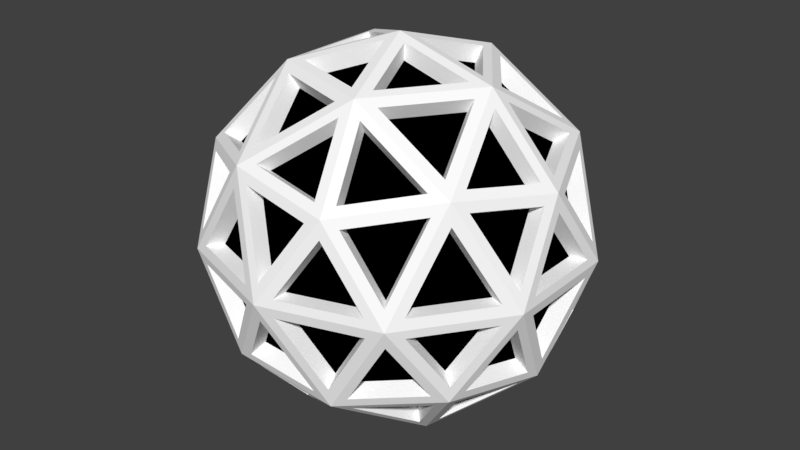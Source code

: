 # Source: m_38.blend  (saved by Blender 2.79.0; exported with 4.5.12 LTS)
import bpy
from mathutils import Matrix  # noqa: F401  (used for matrix-valued properties, if any)

bpy.ops.wm.read_factory_settings(use_empty=True)
scene = bpy.context.scene
scene.name = 'Scene'

# ---- collections
col_collection_1 = bpy.data.collections.new('Collection 1'); scene.collection.children.link(col_collection_1)

# ---- materials (node trees are filled in below, after node groups)
mat_material_001 = bpy.data.materials.new('Material.001')
mat_material_001.alpha_threshold = 0.0
mat_material_001.use_transparent_shadow = False
mat_material_001.diffuse_color = (1.0, 1.0, 1.0, 1.0)
mat_material_001.roughness = 0.5
mat_material_002 = bpy.data.materials.new('Material.002')
mat_material_002.alpha_threshold = 0.0
mat_material_002.use_transparent_shadow = False
mat_material_002.diffuse_color = (0.0, 0.0, 0.0, 1.0)
mat_material_002.roughness = 0.5

# ---- material node trees

# ---- world
world_world = bpy.data.worlds.new('World'); scene.world = world_world
world_world.color = (0.05088, 0.05088, 0.05088)
world_world.use_sun_shadow = False
world_world.sun_shadow_jitter_overblur = 0.0
world_world.cycles.sampling_method = 'MANUAL'

# ---- meshes
me_concave_icosphere = bpy.data.meshes.new('Concave icosphere')
me_concave_icosphere.from_pydata([(0.0, 0.0, -2.6), (1.881, -1.367, -1.163), (-0.7186, -2.212, -1.163), (-2.326, 0.0, -1.163), (-0.7186, 2.212, -1.163), (1.881, 1.367, -1.163), (0.7186, -2.212, 1.163), (-1.881, -1.367, 1.163), (-1.881, 1.367, 1.163), (0.7186, 2.212, 1.163), (2.326, 0.0, 1.163), (0.0, 0.0, 2.6), (-0.4224, -1.3, -2.212), (1.106, -0.8034, -2.212), (0.6835, -2.103, -1.367), (2.212, 0.0, -1.367), (1.106, 0.8034, -2.212), (-1.367, 0.0, -2.212), (-1.789, -1.3, -1.367), (-0.4224, 1.3, -2.212), (-1.789, 1.3, -1.367), (0.6835, 2.103, -1.367), (2.473, -0.8034, 0.0), (2.473, 0.8034, 0.0), (0.0, -2.6, 0.0), (1.528, -2.103, 0.0), (-2.473, -0.8034, 0.0), (-1.528, -2.103, 0.0), (-1.528, 2.103, 0.0), (-2.473, 0.8034, 0.0), (1.528, 2.103, 0.0), (0.0, 2.6, 0.0), (1.789, -1.3, 1.367), (-0.6835, -2.103, 1.367), (-2.212, 0.0, 1.367), (-0.6835, 2.103, 1.367), (1.789, 1.3, 1.367), (0.4224, -1.3, 2.212), (1.367, 0.0, 2.212), (-1.106, -0.8034, 2.212), (-1.106, 0.8034, 2.212), (0.4224, 1.3, 2.212), (0.06835, -0.2103, -2.522), (0.8424, -0.7727, -2.251), (-0.2273, -1.12, -2.251), (1.837, -1.174, -1.288), (1.294, -0.7794, -2.022), (2.068, -0.217, -1.431), (-0.1789, -0.13, -2.522), (-0.4746, -1.04, -2.251), (-1.136, -0.13, -2.251), (-0.1789, 0.13, -2.522), (-1.136, 0.13, -2.251), (-0.4746, 1.04, -2.251), (0.06835, 0.2103, -2.522), (-0.2273, 1.12, -2.251), (0.8424, 0.7727, -2.251), (1.974, -1.174, -1.067), (2.205, -0.217, -1.21), (2.388, -0.7794, -0.253), (-0.5065, -2.24, -1.067), (0.4749, -2.164, -1.21), (-0.003515, -2.512, -0.253), (-2.287, -0.2103, -1.067), (-1.911, -1.12, -1.21), (-2.39, -0.7727, -0.253), (-0.9066, 2.11, -1.067), (-1.656, 1.472, -1.21), (-1.473, 2.034, -0.253), (1.726, 1.514, -1.067), (0.8877, 2.03, -1.21), (1.479, 2.03, -0.253), (1.905, -1.384, -0.9302), (2.319, -0.9898, -0.1163), (1.658, -1.9, -0.1163), (-0.7277, -2.24, -0.9302), (-0.2247, -2.512, -0.1163), (-1.294, -2.164, -0.1163), (-2.355, 0.0, -0.9302), (-2.458, -0.5624, -0.1163), (-2.458, 0.5624, -0.1163), (-0.7277, 2.24, -0.9302), (-1.294, 2.164, -0.1163), (-0.2247, 2.512, -0.1163), (1.905, 1.384, -0.9302), (1.658, 1.9, -0.1163), (2.319, 0.9898, -0.1163), (0.7961, -2.029, 1.288), (1.546, -1.391, 1.431), (0.5887, -1.391, 2.022), (-1.684, -1.384, 1.288), (-0.8455, -1.9, 1.431), (-1.141, -0.9898, 2.022), (-1.837, 1.174, 1.288), (-2.068, 0.217, 1.431), (-1.294, 0.7794, 2.022), (0.5488, 2.11, 1.288), (-0.4327, 2.034, 1.431), (0.3414, 1.472, 2.022), (2.176, 0.13, 1.288), (1.801, 1.04, 1.431), (1.505, 0.13, 2.022), (1.136, 0.13, 2.251), (0.4746, 1.04, 2.251), (0.1789, 0.13, 2.522), (1.315, 0.26, 2.127), (1.61, 1.17, 1.536), (0.6535, 1.17, 2.127), (1.546, 1.391, 1.431), (0.7961, 2.029, 1.288), (0.5887, 1.391, 2.022), (0.2273, 1.12, 2.251), (-0.8424, 0.7727, 2.251), (-0.06835, 0.2103, 2.522), (0.159, 1.331, 2.127), (-0.6151, 1.893, 1.536), (-0.9108, 0.9831, 2.127), (-0.8455, 1.9, 1.431), (-1.684, 1.384, 1.288), (-1.141, 0.9898, 2.022), (-0.9953, 0.5624, 2.251), (-0.9953, -0.5624, 2.251), (-0.2212, 0.0, 2.522), (-1.216, 0.5624, 2.127), (-1.991, 0.0, 1.536), (-1.216, -0.5624, 2.127), (-2.068, -0.217, 1.431), (-1.837, -1.174, 1.288), (-1.294, -0.7794, 2.022), (-0.8424, -0.7727, 2.251), (0.2273, -1.12, 2.251), (-0.06835, -0.2103, 2.522), (-0.9108, -0.9831, 2.127), (-0.6151, -1.893, 1.536), (0.159, -1.331, 2.127), (-0.4327, -2.034, 1.431), (0.5488, -2.11, 1.288), (0.3414, -1.472, 2.022), (0.4746, -1.04, 2.251), (1.136, -0.13, 2.251), (0.1789, -0.13, 2.522), (0.6535, -1.17, 2.127), (1.61, -1.17, 1.536), (1.315, -0.26, 2.127), (1.801, -1.04, 1.431), (2.176, -0.13, 1.288), (1.505, -0.13, 2.022), (2.39, 0.7727, 0.253), (1.911, 1.12, 1.21), (2.287, 0.2103, 1.067), (2.31, 0.9831, 0.1367), (1.649, 1.893, 0.1367), (1.832, 1.331, 1.094), (1.473, 2.034, 0.253), (0.9066, 2.11, 1.067), (1.656, 1.472, 1.21), (0.003515, 2.512, 0.253), (-0.4749, 2.164, 1.21), (0.5065, 2.24, 1.067), (-0.2212, 2.501, 0.1367), (-1.291, 2.153, 0.1367), (-0.6996, 2.153, 1.094), (-1.479, 2.03, 0.253), (-1.726, 1.514, 1.067), (-0.8877, 2.03, 1.21), (-2.388, 0.7794, 0.253), (-2.205, 0.217, 1.21), (-1.974, 1.174, 1.067), (-2.447, 0.5624, 0.1367), (-2.447, -0.5624, 0.1367), (-2.264, 0.0, 1.094), (-2.388, -0.7794, 0.253), (-1.974, -1.174, 1.067), (-2.205, -0.217, 1.21), (-1.479, -2.03, 0.253), (-0.8877, -2.03, 1.21), (-1.726, -1.514, 1.067), (-1.291, -2.153, 0.1367), (-0.2212, -2.501, 0.1367), (-0.6996, -2.153, 1.094), (0.003515, -2.512, 0.253), (0.5065, -2.24, 1.067), (-0.4749, -2.164, 1.21), (1.473, -2.034, 0.253), (1.656, -1.472, 1.21), (0.9066, -2.11, 1.067), (1.649, -1.893, 0.1367), (2.31, -0.9831, 0.1367), (1.832, -1.331, 1.094), (2.39, -0.7727, 0.253), (2.287, -0.2103, 1.067), (1.911, -1.12, 1.21), (1.294, 2.164, 0.1163), (0.2247, 2.512, 0.1163), (0.7277, 2.24, 0.9302), (1.291, 2.153, -0.1367), (0.6996, 2.153, -1.094), (0.2212, 2.501, -0.1367), (0.4749, 2.164, -1.21), (-0.5065, 2.24, -1.067), (-0.003515, 2.512, -0.253), (-1.658, 1.9, 0.1163), (-2.319, 0.9898, 0.1163), (-1.905, 1.384, 0.9302), (-1.649, 1.893, -0.1367), (-1.832, 1.331, -1.094), (-2.31, 0.9831, -0.1367), (-1.911, 1.12, -1.21), (-2.287, 0.2103, -1.067), (-2.39, 0.7727, -0.253), (-2.319, -0.9898, 0.1163), (-1.658, -1.9, 0.1163), (-1.905, -1.384, 0.9302), (-2.31, -0.9831, -0.1367), (-1.832, -1.331, -1.094), (-1.649, -1.893, -0.1367), (-1.656, -1.472, -1.21), (-0.9066, -2.11, -1.067), (-1.473, -2.034, -0.253), (0.2247, -2.512, 0.1163), (1.294, -2.164, 0.1163), (0.7277, -2.24, 0.9302), (0.2212, -2.501, -0.1367), (0.6996, -2.153, -1.094), (1.291, -2.153, -0.1367), (0.8877, -2.03, -1.21), (1.726, -1.514, -1.067), (1.479, -2.03, -0.253), (2.458, -0.5624, 0.1163), (2.458, 0.5624, 0.1163), (2.355, 0.0, 0.9302), (2.447, -0.5624, -0.1367), (2.264, 0.0, -1.094), (2.447, 0.5624, -0.1367), (2.205, 0.217, -1.21), (1.974, 1.174, -1.067), (2.388, 0.7794, -0.253), (1.141, 0.9898, -2.022), (0.8455, 1.9, -1.431), (1.684, 1.384, -1.288), (0.9108, 0.9831, -2.127), (-0.159, 1.331, -2.127), (0.6151, 1.893, -1.536), (-0.3414, 1.472, -2.022), (-0.5488, 2.11, -1.288), (0.4327, 2.034, -1.431), (-0.5887, 1.391, -2.022), (-1.546, 1.391, -1.431), (-0.7961, 2.029, -1.288), (-0.6535, 1.17, -2.127), (-1.315, 0.26, -2.127), (-1.61, 1.17, -1.536), (-1.505, 0.13, -2.022), (-2.176, 0.13, -1.288), (-1.801, 1.04, -1.431), (-1.505, -0.13, -2.022), (-1.801, -1.04, -1.431), (-2.176, -0.13, -1.288), (-1.315, -0.26, -2.127), (-0.6535, -1.17, -2.127), (-1.61, -1.17, -1.536), (-0.5887, -1.391, -2.022), (-0.7961, -2.029, -1.288), (-1.546, -1.391, -1.431), (2.068, 0.217, -1.431), (1.294, 0.7794, -2.022), (1.837, 1.174, -1.288), (1.991, 0.0, -1.536), (1.216, -0.5624, -2.127), (1.216, 0.5624, -2.127), (0.9953, -0.5624, -2.251), (0.2212, 0.0, -2.522), (0.9953, 0.5624, -2.251), (-0.3414, -1.472, -2.022), (0.4327, -2.034, -1.431), (-0.5488, -2.11, -1.288), (-0.159, -1.331, -2.127), (0.9108, -0.9831, -2.127), (0.6151, -1.893, -1.536), (1.141, -0.9898, -2.022), (1.684, -1.384, -1.288), (0.8455, -1.9, -1.431), (0.765, -0.7017, -2.044), (0.06207, -0.191, -2.291), (-0.2064, -1.017, -2.044), (1.175, -0.7078, -1.837), (1.668, -1.066, -1.17), (1.878, -0.1971, -1.299), (-0.431, -0.9444, -2.044), (-0.1625, -0.1181, -2.291), (-1.031, -0.1181, -2.044), (-1.031, 0.1181, -2.044), (-0.1625, 0.1181, -2.291), (-0.431, 0.9444, -2.044), (-0.2064, 1.017, -2.044), (0.06207, 0.191, -2.291), (0.765, 0.7017, -2.044), (2.002, -0.1971, -1.099), (1.792, -1.066, -0.9689), (2.168, -0.7078, -0.2297), (0.4313, -1.965, -1.099), (-0.46, -2.034, -0.9689), (-0.003192, -2.281, -0.2297), (-1.736, -1.017, -1.099), (-2.077, -0.191, -0.9689), (-2.17, -0.7017, -0.2297), (-1.504, 1.336, -1.099), (-0.8233, 1.916, -0.9689), (-1.338, 1.847, -0.2297), (0.8062, 1.843, -1.099), (1.568, 1.375, -0.9689), (1.343, 1.843, -0.2297), (2.106, -0.8988, -0.1056), (1.73, -1.257, -0.8447), (1.506, -1.725, -0.1056), (-0.204, -2.281, -0.1056), (-0.6608, -2.034, -0.8447), (-1.176, -1.965, -0.1056), (-2.232, -0.5107, -0.1056), (-2.139, 0.0, -0.8447), (-2.232, 0.5107, -0.1056), (-1.176, 1.965, -0.1056), (-0.6608, 2.034, -0.8447), (-0.204, 2.281, -0.1056), (1.506, 1.725, -0.1056), (1.73, 1.257, -0.8447), (2.106, 0.8988, -0.1056), (1.404, -1.263, 1.299), (0.7229, -1.843, 1.17), (0.5346, -1.263, 1.837), (-0.7678, -1.725, 1.3), (-1.529, -1.257, 1.17), (-1.036, -0.8988, 1.837), (-1.878, 0.1971, 1.299), (-1.668, 1.066, 1.17), (-1.175, 0.7078, 1.837), (-0.3929, 1.847, 1.3), (0.4984, 1.916, 1.17), (0.3101, 1.336, 1.837), (1.635, 0.9444, 1.299), (1.976, 0.1181, 1.17), (1.367, 0.1181, 1.837), (0.431, 0.9444, 2.044), (1.031, 0.1181, 2.044), (0.1625, 0.1181, 2.291), (1.462, 1.062, 1.395), (1.194, 0.2361, 1.932), (0.5935, 1.062, 1.932), (0.7229, 1.843, 1.17), (1.404, 1.263, 1.299), (0.5346, 1.263, 1.837), (-0.765, 0.7017, 2.044), (0.2064, 1.017, 2.044), (-0.06207, 0.191, 2.291), (-0.5586, 1.719, 1.395), (0.1444, 1.208, 1.932), (-0.8271, 0.8928, 1.932), (-1.529, 1.257, 1.17), (-0.7678, 1.725, 1.3), (-1.036, 0.8988, 1.837), (-0.9038, -0.5107, 2.044), (-0.9038, 0.5107, 2.044), (-0.2008, 0.0, 2.291), (-1.808, 0.0, 1.395), (-1.105, 0.5107, 1.932), (-1.105, -0.5107, 1.932), (-1.668, -1.066, 1.17), (-1.878, -0.1971, 1.299), (-1.175, -0.7078, 1.837), (0.2064, -1.017, 2.044), (-0.765, -0.7017, 2.044), (-0.06207, -0.191, 2.291), (-0.5586, -1.719, 1.395), (-0.8271, -0.8928, 1.932), (0.1444, -1.208, 1.932), (0.4984, -1.916, 1.17), (-0.3929, -1.847, 1.3), (0.3101, -1.336, 1.837), (1.031, -0.1181, 2.044), (0.431, -0.9444, 2.044), (0.1625, -0.1181, 2.291), (1.462, -1.062, 1.395), (0.5935, -1.062, 1.932), (1.194, -0.2361, 1.932), (1.976, -0.1181, 1.17), (1.635, -0.9444, 1.299), (1.367, -0.1181, 1.837), (1.736, 1.017, 1.099), (2.17, 0.7017, 0.2297), (2.077, 0.191, 0.9689), (1.497, 1.719, 0.1241), (2.098, 0.8928, 0.1241), (1.663, 1.208, 0.9931), (0.8233, 1.916, 0.9689), (1.338, 1.847, 0.2297), (1.504, 1.336, 1.099), (-0.4313, 1.965, 1.099), (0.003192, 2.281, 0.2297), (0.46, 2.034, 0.9689), (-1.172, 1.955, 0.1241), (-0.2008, 2.271, 0.1241), (-0.6353, 1.955, 0.9931), (-1.568, 1.375, 0.9689), (-1.343, 1.843, 0.2297), (-0.8062, 1.843, 1.099), (-2.002, 0.1971, 1.099), (-2.168, 0.7078, 0.2297), (-1.792, 1.066, 0.9689), (-2.222, -0.5107, 0.1241), (-2.222, 0.5107, 0.1241), (-2.056, 0.0, 0.9931), (-1.792, -1.066, 0.9689), (-2.168, -0.7078, 0.2297), (-2.002, -0.1971, 1.099), (-0.8062, -1.843, 1.099), (-1.343, -1.843, 0.2297), (-1.568, -1.375, 0.9689), (-0.2008, -2.271, 0.1241), (-1.172, -1.955, 0.1241), (-0.6353, -1.955, 0.9931), (0.46, -2.034, 0.9689), (0.003192, -2.281, 0.2297), (-0.4313, -1.965, 1.099), (1.504, -1.336, 1.099), (1.338, -1.847, 0.2297), (0.8233, -1.916, 0.9689), (2.098, -0.8928, 0.1241), (1.497, -1.719, 0.1241), (1.663, -1.208, 0.9931), (2.077, -0.191, 0.9689), (2.17, -0.7017, 0.2297), (1.736, -1.017, 1.099), (0.204, 2.281, 0.1056), (1.176, 1.965, 0.1056), (0.6608, 2.034, 0.8447), (0.6353, 1.955, -0.9931), (1.172, 1.955, -0.1241), (0.2008, 2.271, -0.1241), (-0.46, 2.034, -0.9689), (0.4313, 1.965, -1.099), (-0.003192, 2.281, -0.2297), (-2.106, 0.8988, 0.1056), (-1.506, 1.725, 0.1056), (-1.73, 1.257, 0.8447), (-1.663, 1.208, -0.9931), (-1.497, 1.719, -0.1241), (-2.098, 0.8928, -0.1241), (-2.077, 0.191, -0.9689), (-1.736, 1.017, -1.099), (-2.17, 0.7017, -0.2297), (-1.506, -1.725, 0.1056), (-2.106, -0.8988, 0.1056), (-1.73, -1.257, 0.8447), (-1.663, -1.208, -0.9931), (-2.098, -0.8928, -0.1241), (-1.497, -1.719, -0.1241), (-0.8233, -1.916, -0.9689), (-1.504, -1.336, -1.099), (-1.338, -1.847, -0.2297), (1.176, -1.965, 0.1056), (0.204, -2.281, 0.1056), (0.6608, -2.034, 0.8447), (0.6353, -1.955, -0.9931), (0.2008, -2.271, -0.1241), (1.172, -1.955, -0.1241), (1.568, -1.375, -0.9689), (0.8062, -1.843, -1.099), (1.343, -1.843, -0.2297), (2.232, 0.5107, 0.1056), (2.232, -0.5107, 0.1056), (2.139, 0.0, 0.8447), (2.056, 0.0, -0.9931), (2.222, -0.5107, -0.1241), (2.222, 0.5107, -0.1241), (1.792, 1.066, -0.9689), (2.002, 0.1971, -1.099), (2.168, 0.7078, -0.2297), (0.7678, 1.725, -1.3), (1.036, 0.8988, -1.837), (1.529, 1.257, -1.17), (-0.1444, 1.208, -1.932), (0.8271, 0.8928, -1.932), (0.5586, 1.719, -1.395), (-0.4984, 1.916, -1.17), (-0.3101, 1.336, -1.837), (0.3929, 1.847, -1.3), (-1.404, 1.263, -1.299), (-0.5346, 1.263, -1.837), (-0.7229, 1.843, -1.17), (-1.194, 0.2361, -1.932), (-0.5935, 1.062, -1.932), (-1.462, 1.062, -1.395), (-1.976, 0.1181, -1.17), (-1.367, 0.1181, -1.837), (-1.635, 0.9444, -1.299), (-1.635, -0.9444, -1.299), (-1.367, -0.1181, -1.837), (-1.976, -0.1181, -1.17), (-0.5935, -1.062, -1.932), (-1.194, -0.2361, -1.932), (-1.462, -1.062, -1.395), (-0.7229, -1.843, -1.17), (-0.5346, -1.263, -1.837), (-1.404, -1.263, -1.299), (1.175, 0.7078, -1.837), (1.878, 0.1971, -1.299), (1.668, 1.066, -1.17), (1.105, -0.5107, -1.932), (1.808, 0.0, -1.395), (1.105, 0.5107, -1.932), (0.2008, 0.0, -2.291), (0.9038, -0.5107, -2.044), (0.9038, 0.5107, -2.044), (0.3929, -1.847, -1.3), (-0.3101, -1.336, -1.837), (-0.4984, -1.916, -1.17), (0.8271, -0.8928, -1.932), (-0.1444, -1.208, -1.932), (0.5586, -1.719, -1.395), (1.529, -1.257, -1.17), (1.036, -0.8988, -1.837), (0.7678, -1.725, -1.3), (0.2069, -0.6367, -2.126), (1.574, -0.657, -1.435), (-0.5416, -0.3935, -2.126), (-0.5416, 0.3935, -2.126), (0.2069, 0.6367, -2.126), (1.988, -0.657, -0.7658), (-0.01064, -2.093, -0.7658), (-1.994, -0.6367, -0.7657), (-1.222, 1.7, -0.7658), (1.239, 1.687, -0.7658), (1.781, -1.294, -0.352), (-0.6801, -2.093, -0.352), (-2.201, 0.0, -0.352), (-0.6801, 2.093, -0.352), (1.781, 1.294, -0.352), (0.887, -1.457, 1.435), (-1.111, -1.294, 1.435), (-1.574, 0.657, 1.435), (0.1385, 1.7, 1.435), (1.659, 0.3935, 1.435), (0.5416, 0.3935, 2.126), (1.083, 0.787, 1.753), (0.887, 1.457, 1.435), (-0.2069, 0.6367, 2.126), (-0.4138, 1.273, 1.753), (-1.111, 1.294, 1.435), (-0.6695, 0.0, 2.126), (-1.339, 0.0, 1.753), (-1.574, -0.657, 1.435), (-0.2069, -0.6367, 2.126), (-0.4138, -1.273, 1.753), (0.1385, -1.7, 1.435), (0.5416, -0.3935, 2.126), (1.083, -0.787, 1.753), (1.659, -0.3935, 1.435), (1.994, 0.6367, 0.7657), (1.753, 1.273, 0.4138), (1.222, 1.7, 0.7658), (0.01064, 2.093, 0.7658), (-0.6695, 2.06, 0.4138), (-1.239, 1.687, 0.7658), (-1.988, 0.657, 0.7658), (-2.167, 0.0, 0.4138), (-1.988, -0.657, 0.7658), (-1.239, -1.687, 0.7658), (-0.6695, -2.06, 0.4138), (0.01064, -2.093, 0.7658), (1.222, -1.7, 0.7658), (1.753, -1.273, 0.4138), (1.994, -0.6367, 0.7657), (0.6801, 2.093, 0.352), (0.6695, 2.06, -0.4138), (-0.01064, 2.093, -0.7658), (-1.781, 1.294, 0.352), (-1.753, 1.273, -0.4138), (-1.994, 0.6367, -0.7657), (-1.781, -1.294, 0.352), (-1.753, -1.273, -0.4138), (-1.222, -1.7, -0.7658), (0.6801, -2.093, 0.352), (0.6695, -2.06, -0.4138), (1.239, -1.687, -0.7658), (2.201, 0.0, 0.352), (2.167, 0.0, -0.4138), (1.988, 0.657, -0.7658), (1.111, 1.294, -1.435), (0.4138, 1.273, -1.753), (-0.1385, 1.7, -1.435), (-0.887, 1.457, -1.435), (-1.083, 0.787, -1.753), (-1.659, 0.3935, -1.435), (-1.659, -0.3935, -1.435), (-1.083, -0.787, -1.753), (-0.887, -1.457, -1.435), (1.574, 0.657, -1.435), (1.339, 0.0, -1.753), (0.6695, 0.0, -2.126), (-0.1385, -1.7, -1.435), (0.4138, -1.273, -1.753), (1.111, -1.294, -1.435)], [], [(383, 382, 555), (486, 488, 590), (381, 383, 555), (487, 486, 590), (382, 381, 555), (485, 484, 589), (380, 379, 554), (483, 485, 589), (378, 380, 554), (484, 483, 589), (379, 378, 554), (482, 481, 588), (377, 376, 553), (480, 482, 588), (375, 377, 553), (481, 480, 588), (376, 375, 553), (479, 478, 587), (374, 373, 552), (477, 479, 587), (372, 374, 552), (478, 477, 587), (373, 372, 552), (476, 475, 586), (371, 370, 551), (474, 476, 586), (369, 371, 551), (475, 474, 586), (370, 369, 551), (473, 472, 585), (368, 367, 550), (471, 473, 585), (366, 368, 550), (472, 471, 585), (367, 366, 550), (470, 469, 584), (365, 364, 549), (468, 470, 584), (363, 365, 549), (469, 468, 584), (364, 363, 549), (467, 466, 583), (362, 361, 548), (465, 467, 583), (360, 362, 548), (466, 465, 583), (361, 360, 548), (464, 463, 582), (359, 358, 547), (462, 464, 582), (357, 359, 547), (463, 462, 582), (358, 357, 547), (461, 460, 581), (356, 355, 546), (459, 461, 581), (354, 356, 546), (460, 459, 581), (355, 354, 546), (458, 457, 580), (353, 352, 545), (456, 458, 580), (351, 353, 545), (457, 456, 580), (352, 351, 545), (455, 454, 579), (350, 349, 544), (453, 455, 579), (348, 350, 544), (454, 453, 579), (349, 348, 544), (452, 451, 578), (347, 346, 543), (450, 452, 578), (345, 347, 543), (451, 450, 578), (346, 345, 543), (449, 448, 577), (344, 343, 542), (447, 449, 577), (278, 516, 277), (43, 0, 13), (44, 13, 12), (0, 44, 12), (121, 361, 120), (46, 1, 13), (15, 46, 13), (1, 47, 15), (171, 413, 173), (49, 0, 12), (50, 12, 17), (0, 50, 17), (277, 517, 276), (52, 0, 17), (19, 52, 17), (0, 53, 19), (173, 411, 172), (55, 0, 19), (56, 19, 16), (0, 56, 16), (68, 307, 308), (58, 1, 15), (59, 15, 22), (1, 59, 22), (171, 411, 412), (61, 2, 14), (62, 14, 24), (2, 62, 24), (222, 464, 224), (64, 3, 18), (65, 18, 26), (3, 65, 26), (68, 306, 67), (67, 4, 20), (68, 20, 28), (4, 68, 28), (223, 464, 462), (70, 5, 21), (71, 21, 30), (5, 71, 30), (67, 307, 66), (73, 1, 22), (74, 22, 25), (1, 74, 25), (119, 358, 359), (76, 2, 24), (77, 24, 27), (2, 77, 27), (223, 463, 222), (79, 3, 26), (80, 26, 29), (3, 80, 29), (273, 515, 275), (82, 4, 28), (31, 82, 28), (4, 83, 31), (119, 357, 118), (85, 5, 30), (23, 85, 30), (5, 86, 23), (274, 515, 513), (88, 6, 32), (37, 88, 32), (6, 89, 37), (117, 357, 358), (91, 7, 33), (92, 33, 39), (7, 92, 39), (170, 409, 410), (94, 8, 34), (95, 34, 40), (8, 95, 40), (274, 514, 273), (97, 9, 35), (98, 35, 41), (9, 98, 41), (170, 408, 169), (100, 10, 36), (101, 36, 38), (10, 101, 38), (65, 304, 305), (41, 102, 38), (11, 103, 41), (102, 11, 38), (169, 409, 168), (106, 38, 36), (107, 36, 41), (38, 107, 41), (219, 461, 221), (9, 108, 36), (110, 9, 41), (108, 41, 36), (65, 303, 64), (112, 41, 40), (11, 112, 40), (111, 11, 41), (220, 461, 459), (115, 41, 35), (40, 115, 35), (114, 40, 41), (64, 304, 63), (8, 117, 35), (119, 8, 40), (35, 119, 40), (116, 355, 356), (121, 40, 39), (11, 121, 39), (120, 11, 40), (220, 460, 219), (124, 40, 34), (39, 124, 34), (123, 39, 40), (270, 512, 272), (7, 126, 34), (128, 7, 39), (34, 128, 39), (116, 354, 115), (130, 39, 37), (11, 130, 37), (129, 11, 39), (272, 510, 271), (133, 39, 33), (37, 133, 33), (132, 37, 39), (114, 354, 355), (6, 135, 33), (137, 6, 37), (33, 137, 37), (165, 407, 167), (139, 37, 38), (11, 139, 38), (138, 11, 37), (270, 510, 511), (32, 141, 37), (38, 142, 32), (141, 38, 37), (166, 407, 405), (10, 144, 32), (146, 10, 38), (32, 146, 38), (62, 301, 302), (36, 147, 23), (10, 148, 36), (147, 10, 23), (165, 405, 406), (30, 150, 23), (152, 30, 36), (23, 152, 36), (218, 457, 458), (9, 153, 30), (155, 9, 36), (153, 36, 30), (62, 300, 61), (35, 156, 31), (9, 157, 35), (156, 9, 31), (218, 456, 217), (28, 159, 31), (161, 28, 35), (31, 161, 35), (61, 301, 60), (8, 162, 28), (164, 8, 35), (162, 35, 28), (111, 353, 113), (34, 165, 29), (8, 166, 34), (165, 8, 29), (216, 456, 457), (169, 29, 26), (170, 26, 34), (29, 170, 34), (267, 509, 269), (7, 171, 26), (173, 7, 34), (171, 34, 26), (112, 353, 351), (33, 174, 27), (7, 175, 33), (174, 7, 27), (269, 507, 268), (178, 27, 24), (179, 24, 33), (27, 179, 33), (112, 352, 111), (6, 180, 24), (182, 6, 33), (180, 33, 24), (162, 404, 164), (32, 183, 25), (6, 184, 32), (183, 6, 25), (268, 508, 267), (187, 25, 22), (188, 22, 32), (25, 188, 32), (164, 402, 163), (10, 189, 22), (191, 10, 32), (189, 32, 22), (59, 298, 299), (31, 192, 30), (9, 193, 31), (192, 9, 30), (162, 402, 403), (196, 30, 21), (31, 196, 21), (30, 197, 31), (213, 455, 215), (4, 198, 21), (200, 4, 31), (21, 200, 31), (59, 297, 58), (29, 201, 28), (8, 202, 29), (201, 8, 28), (215, 453, 214), (205, 28, 20), (29, 205, 20), (28, 206, 29), (58, 298, 57), (3, 207, 20), (209, 3, 29), (20, 209, 29), (108, 350, 110), (211, 26, 27), (7, 211, 27), (210, 7, 26), (214, 454, 213), (214, 26, 18), (27, 214, 18), (213, 27, 26), (264, 506, 266), (2, 216, 18), (218, 2, 27), (18, 218, 27), (110, 348, 109), (220, 24, 25), (6, 220, 25), (219, 6, 24), (265, 506, 504), (223, 24, 14), (25, 223, 14), (222, 25, 24), (108, 348, 349), (1, 225, 14), (227, 1, 25), (14, 227, 25), (161, 400, 401), (229, 22, 23), (10, 229, 23), (228, 10, 22), (265, 505, 264), (232, 22, 15), (23, 232, 15), (231, 23, 22), (161, 399, 160), (5, 234, 15), (236, 5, 23), (15, 236, 23), (56, 295, 296), (21, 237, 16), (5, 238, 21), (237, 5, 16), (160, 400, 159), (241, 16, 19), (242, 19, 21), (16, 242, 21), (210, 452, 212), (4, 243, 19), (245, 4, 21), (243, 21, 19), (56, 294, 55), (247, 19, 20), (4, 247, 20), (246, 4, 19), (211, 452, 450), (17, 249, 19), (251, 17, 20), (249, 20, 19), (55, 295, 54), (3, 252, 17), (254, 3, 20), (252, 20, 17), (107, 346, 347), (18, 255, 17), (3, 256, 18), (255, 3, 17), (211, 451, 210), (259, 17, 12), (18, 259, 12), (17, 260, 18), (261, 503, 263), (2, 261, 12), (263, 2, 18), (12, 263, 18), (107, 345, 106), (265, 15, 16), (5, 265, 16), (264, 5, 15), (263, 501, 262), (13, 267, 15), (269, 13, 16), (267, 16, 15), (106, 346, 105), (0, 270, 13), (272, 0, 16), (270, 16, 13), (156, 398, 158), (14, 273, 12), (2, 274, 14), (273, 2, 12), (261, 501, 502), (13, 276, 12), (278, 13, 14), (12, 278, 14), (157, 398, 396), (1, 279, 13), (281, 1, 14), (279, 14, 13), (121, 362, 360), (278, 517, 518), (225, 465, 466), (120, 362, 122), (70, 310, 69), (227, 465, 226), (71, 309, 70), (227, 466, 467), (174, 414, 415), (71, 310, 311), (175, 416, 414), (279, 519, 520), (174, 416, 176), (124, 364, 123), (281, 519, 280), (125, 363, 124), (281, 520, 521), (229, 469, 228), (123, 365, 125), (73, 313, 72), (229, 470, 468), (74, 312, 73), (228, 470, 230), (178, 418, 177), (74, 313, 314), (179, 417, 178), (179, 418, 419), (126, 366, 367), (128, 366, 127), (232, 472, 231), (126, 368, 128), (76, 316, 75), (232, 473, 471), (77, 315, 76), (231, 473, 233), (180, 420, 421), (77, 316, 317), (182, 420, 181), (180, 422, 182), (130, 370, 129), (130, 371, 369), (234, 474, 475), (129, 371, 131), (79, 319, 78), (236, 474, 235), (80, 318, 79), (236, 475, 476), (183, 423, 424), (80, 319, 320), (184, 425, 423), (183, 425, 185), (133, 373, 132), (133, 374, 372), (237, 477, 478), (132, 374, 134), (82, 322, 81), (238, 479, 477), (83, 321, 82), (237, 479, 239), (187, 427, 186), (83, 322, 323), (188, 426, 187), (186, 428, 188), (135, 375, 376), (137, 375, 136), (241, 481, 240), (135, 377, 137), (85, 325, 84), (242, 480, 241), (85, 326, 324), (240, 482, 242), (189, 429, 430), (86, 325, 326), (191, 429, 190), (189, 431, 191), (139, 379, 138), (139, 380, 378), (243, 483, 484), (138, 380, 140), (88, 328, 87), (245, 483, 244), (89, 327, 88), (243, 485, 245), (193, 433, 192), (89, 328, 329), (193, 434, 432), (192, 434, 194), (141, 381, 382), (143, 381, 142), (247, 487, 246), (141, 383, 143), (91, 331, 90), (247, 488, 486), (91, 332, 330), (246, 488, 248), (196, 436, 195), (92, 331, 332), (196, 437, 435), (195, 437, 197), (144, 384, 385), (146, 384, 145), (249, 489, 490), (144, 386, 146), (94, 334, 93), (251, 489, 250), (95, 333, 94), (249, 491, 251), (198, 438, 439), (95, 334, 335), (43, 283, 42), (200, 438, 199), (44, 282, 43), (200, 439, 440), (147, 387, 388), (44, 283, 284), (148, 389, 387), (252, 492, 493), (147, 389, 149), (97, 337, 96), (254, 492, 253), (98, 336, 97), (252, 494, 254), (201, 441, 442), (98, 337, 338), (46, 286, 45), (202, 443, 441), (47, 285, 46), (201, 443, 203), (150, 390, 391), (47, 286, 287), (151, 392, 390), (256, 496, 255), (152, 391, 392), (100, 340, 99), (256, 497, 495), (101, 339, 100), (255, 497, 257), (205, 445, 204), (101, 340, 341), (49, 289, 48), (205, 446, 444), (50, 288, 49), (204, 446, 206), (153, 393, 394), (50, 289, 290), (155, 393, 154), (259, 499, 258), (153, 395, 155), (103, 343, 102), (259, 500, 498), (103, 344, 342), (258, 500, 260), (207, 447, 448), (102, 344, 104), (52, 292, 51), (209, 447, 208), (52, 293, 291), (209, 448, 449), (156, 396, 397), (53, 292, 293), (10, 99, 101), (101, 100, 36), (100, 99, 10), (170, 410, 408), (9, 96, 98), (98, 97, 35), (97, 96, 9), (274, 513, 514), (8, 93, 95), (95, 94, 34), (94, 93, 8), (170, 168, 409), (7, 90, 92), (92, 91, 33), (91, 90, 7), (117, 118, 357), (6, 87, 89), (37, 89, 88), (88, 87, 6), (274, 275, 515), (5, 84, 86), (23, 86, 85), (85, 84, 5), (119, 359, 357), (4, 81, 83), (31, 83, 82), (82, 81, 4), (273, 514, 515), (3, 78, 80), (80, 79, 26), (79, 78, 3), (223, 462, 463), (2, 75, 77), (77, 76, 24), (76, 75, 2), (119, 117, 358), (1, 72, 74), (74, 73, 22), (73, 72, 1), (67, 306, 307), (5, 69, 71), (71, 70, 21), (70, 69, 5), (223, 224, 464), (4, 66, 68), (68, 67, 20), (67, 66, 4), (68, 308, 306), (3, 63, 65), (65, 64, 18), (64, 63, 3), (222, 463, 464), (2, 60, 62), (62, 61, 14), (61, 60, 2), (171, 172, 411), (1, 57, 59), (59, 58, 15), (58, 57, 1), (68, 66, 307), (0, 54, 56), (56, 55, 19), (55, 54, 0), (173, 413, 411), (0, 51, 53), (19, 53, 52), (52, 51, 0), (277, 516, 517), (0, 48, 50), (50, 49, 12), (49, 48, 0), (171, 412, 413), (1, 45, 47), (15, 47, 46), (46, 45, 1), (121, 360, 361), (0, 42, 44), (44, 43, 13), (43, 42, 0), (278, 518, 516), (488, 487, 590), (385, 384, 556), (490, 489, 591), (384, 386, 556), (489, 491, 591), (386, 385, 556), (283, 282, 522), (491, 490, 591), (388, 387, 557), (282, 284, 522), (493, 492, 592), (387, 389, 557), (284, 283, 522), (492, 494, 592), (389, 388, 557), (286, 285, 523), (494, 493, 592), (391, 390, 558), (285, 287, 523), (496, 495, 593), (390, 392, 558), (287, 286, 523), (495, 497, 593), (392, 391, 558), (289, 288, 524), (497, 496, 593), (394, 393, 559), (288, 290, 524), (499, 498, 594), (393, 395, 559), (290, 289, 524), (498, 500, 594), (395, 394, 559), (292, 291, 525), (500, 499, 594), (397, 396, 560), (291, 293, 525), (502, 501, 595), (396, 398, 560), (293, 292, 525), (501, 503, 595), (398, 397, 560), (295, 294, 526), (503, 502, 595), (400, 399, 561), (294, 296, 526), (505, 504, 596), (399, 401, 561), (296, 295, 526), (504, 506, 596), (401, 400, 561), (298, 297, 527), (506, 505, 596), (403, 402, 562), (297, 299, 527), (508, 507, 597), (402, 404, 562), (299, 298, 527), (507, 509, 597), (404, 403, 562), (301, 300, 528), (509, 508, 597), (406, 405, 563), (300, 302, 528), (511, 510, 598), (405, 407, 563), (302, 301, 528), (510, 512, 598), (407, 406, 563), (304, 303, 529), (512, 511, 598), (409, 408, 564), (303, 305, 529), (514, 513, 599), (408, 410, 564), (305, 304, 529), (513, 515, 599), (410, 409, 564), (307, 306, 530), (515, 514, 599), (412, 411, 565), (306, 308, 530), (517, 516, 600), (411, 413, 565), (308, 307, 530), (516, 518, 600), (413, 412, 565), (310, 309, 531), (518, 517, 600), (415, 414, 566), (309, 311, 531), (520, 519, 601), (414, 416, 566), (311, 310, 531), (519, 521, 601), (416, 415, 566), (313, 312, 532), (521, 520, 601), (418, 417, 567), (312, 314, 532), (417, 419, 567), (314, 313, 532), (419, 418, 567), (316, 315, 533), (421, 420, 568), (315, 317, 533), (420, 422, 568), (317, 316, 533), (422, 421, 568), (319, 318, 534), (424, 423, 569), (318, 320, 534), (423, 425, 569), (320, 319, 534), (425, 424, 569), (322, 321, 535), (427, 426, 570), (321, 323, 535), (426, 428, 570), (323, 322, 535), (428, 427, 570), (325, 324, 536), (430, 429, 571), (324, 326, 536), (429, 431, 571), (326, 325, 536), (431, 430, 571), (328, 327, 537), (433, 432, 572), (327, 329, 537), (432, 434, 572), (329, 328, 537), (434, 433, 572), (331, 330, 538), (436, 435, 573), (330, 332, 538), (435, 437, 573), (332, 331, 538), (437, 436, 573), (334, 333, 539), (439, 438, 574), (333, 335, 539), (438, 440, 574), (335, 334, 539), (440, 439, 574), (337, 336, 540), (442, 441, 575), (336, 338, 540), (441, 443, 575), (338, 337, 540), (443, 442, 575), (340, 339, 541), (445, 444, 576), (339, 341, 541), (444, 446, 576), (341, 340, 541), (446, 445, 576), (343, 342, 542), (448, 447, 577), (342, 344, 542), (65, 63, 304), (41, 103, 102), (11, 104, 103), (102, 104, 11), (169, 408, 409), (106, 105, 38), (107, 106, 36), (38, 105, 107), (219, 460, 461), (9, 109, 108), (110, 109, 9), (108, 110, 41), (65, 305, 303), (112, 111, 41), (11, 113, 112), (111, 113, 11), (220, 221, 461), (115, 114, 41), (40, 116, 115), (114, 116, 40), (64, 303, 304), (8, 118, 117), (119, 118, 8), (35, 117, 119), (116, 114, 355), (121, 120, 40), (11, 122, 121), (120, 122, 11), (220, 459, 460), (124, 123, 40), (39, 125, 124), (123, 125, 39), (270, 511, 512), (7, 127, 126), (128, 127, 7), (34, 126, 128), (116, 356, 354), (130, 129, 39), (11, 131, 130), (129, 131, 11), (272, 512, 510), (133, 132, 39), (37, 134, 133), (132, 134, 37), (114, 115, 354), (6, 136, 135), (137, 136, 6), (33, 135, 137), (165, 406, 407), (139, 138, 37), (11, 140, 139), (138, 140, 11), (270, 271, 510), (32, 142, 141), (38, 143, 142), (141, 143, 38), (166, 167, 407), (10, 145, 144), (146, 145, 10), (32, 144, 146), (62, 60, 301), (36, 148, 147), (10, 149, 148), (147, 149, 10), (165, 166, 405), (30, 151, 150), (152, 151, 30), (23, 150, 152), (218, 216, 457), (9, 154, 153), (155, 154, 9), (153, 155, 36), (62, 302, 300), (35, 157, 156), (9, 158, 157), (156, 158, 9), (218, 458, 456), (28, 160, 159), (161, 160, 28), (31, 159, 161), (61, 300, 301), (8, 163, 162), (164, 163, 8), (162, 164, 35), (111, 352, 353), (34, 166, 165), (8, 167, 166), (165, 167, 8), (216, 217, 456), (169, 168, 29), (170, 169, 26), (29, 168, 170), (267, 508, 509), (7, 172, 171), (173, 172, 7), (171, 173, 34), (112, 113, 353), (33, 175, 174), (7, 176, 175), (174, 176, 7), (269, 509, 507), (178, 177, 27), (179, 178, 24), (27, 177, 179), (112, 351, 352), (6, 181, 180), (182, 181, 6), (180, 182, 33), (162, 403, 404), (32, 184, 183), (6, 185, 184), (183, 185, 6), (268, 507, 508), (187, 186, 25), (188, 187, 22), (25, 186, 188), (164, 404, 402), (10, 190, 189), (191, 190, 10), (189, 191, 32), (59, 57, 298), (31, 193, 192), (9, 194, 193), (192, 194, 9), (162, 163, 402), (196, 195, 30), (31, 197, 196), (30, 195, 197), (213, 454, 455), (4, 199, 198), (200, 199, 4), (21, 198, 200), (59, 299, 297), (29, 202, 201), (8, 203, 202), (201, 203, 8), (215, 455, 453), (205, 204, 28), (29, 206, 205), (28, 204, 206), (58, 297, 298), (3, 208, 207), (209, 208, 3), (20, 207, 209), (108, 349, 350), (211, 210, 26), (7, 212, 211), (210, 212, 7), (214, 453, 454), (214, 213, 26), (27, 215, 214), (213, 215, 27), (264, 505, 506), (2, 217, 216), (218, 217, 2), (18, 216, 218), (110, 350, 348), (220, 219, 24), (6, 221, 220), (219, 221, 6), (265, 266, 506), (223, 222, 24), (25, 224, 223), (222, 224, 25), (108, 109, 348), (1, 226, 225), (227, 226, 1), (14, 225, 227), (161, 159, 400), (229, 228, 22), (10, 230, 229), (228, 230, 10), (265, 504, 505), (232, 231, 22), (23, 233, 232), (231, 233, 23), (161, 401, 399), (5, 235, 234), (236, 235, 5), (15, 234, 236), (56, 54, 295), (21, 238, 237), (5, 239, 238), (237, 239, 5), (160, 399, 400), (241, 240, 16), (242, 241, 19), (16, 240, 242), (210, 451, 452), (4, 244, 243), (245, 244, 4), (243, 245, 21), (56, 296, 294), (247, 246, 19), (4, 248, 247), (246, 248, 4), (211, 212, 452), (17, 250, 249), (251, 250, 17), (249, 251, 20), (55, 294, 295), (3, 253, 252), (254, 253, 3), (252, 254, 20), (107, 105, 346), (18, 256, 255), (3, 257, 256), (255, 257, 3), (211, 450, 451), (259, 258, 17), (18, 260, 259), (17, 258, 260), (261, 502, 503), (2, 262, 261), (263, 262, 2), (12, 261, 263), (107, 347, 345), (265, 264, 15), (5, 266, 265), (264, 266, 5), (263, 503, 501), (13, 268, 267), (269, 268, 13), (267, 269, 16), (106, 345, 346), (0, 271, 270), (272, 271, 0), (270, 272, 16), (156, 397, 398), (14, 274, 273), (2, 275, 274), (273, 275, 2), (261, 262, 501), (13, 277, 276), (278, 277, 13), (12, 276, 278), (157, 158, 398), (1, 280, 279), (281, 280, 1), (279, 281, 14), (121, 122, 362), (278, 276, 517), (225, 226, 465), (120, 361, 362), (70, 309, 310), (227, 467, 465), (71, 311, 309), (227, 225, 466), (174, 175, 414), (71, 69, 310), (175, 176, 416), (279, 280, 519), (174, 415, 416), (124, 363, 364), (281, 521, 519), (125, 365, 363), (281, 279, 520), (229, 468, 469), (123, 364, 365), (73, 312, 313), (229, 230, 470), (74, 314, 312), (228, 469, 470), (178, 417, 418), (74, 72, 313), (179, 419, 417), (179, 177, 418), (126, 127, 366), (128, 368, 366), (232, 471, 472), (126, 367, 368), (76, 315, 316), (232, 233, 473), (77, 317, 315), (231, 472, 473), (180, 181, 420), (77, 75, 316), (182, 422, 420), (180, 421, 422), (130, 369, 370), (130, 131, 371), (234, 235, 474), (129, 370, 371), (79, 318, 319), (236, 476, 474), (80, 320, 318), (236, 234, 475), (183, 184, 423), (80, 78, 319), (184, 185, 425), (183, 424, 425), (133, 372, 373), (133, 134, 374), (237, 238, 477), (132, 373, 374), (82, 321, 322), (238, 239, 479), (83, 323, 321), (237, 478, 479), (187, 426, 427), (83, 81, 322), (188, 428, 426), (186, 427, 428), (135, 136, 375), (137, 377, 375), (241, 480, 481), (135, 376, 377), (85, 324, 325), (242, 482, 480), (85, 86, 326), (240, 481, 482), (189, 190, 429), (86, 84, 325), (191, 431, 429), (189, 430, 431), (139, 378, 379), (139, 140, 380), (243, 244, 483), (138, 379, 380), (88, 327, 328), (245, 485, 483), (89, 329, 327), (243, 484, 485), (193, 432, 433), (89, 87, 328), (193, 194, 434), (192, 433, 434), (141, 142, 381), (143, 383, 381), (247, 486, 487), (141, 382, 383), (91, 330, 331), (247, 248, 488), (91, 92, 332), (246, 487, 488), (196, 435, 436), (92, 90, 331), (196, 197, 437), (195, 436, 437), (144, 145, 384), (146, 386, 384), (249, 250, 489), (144, 385, 386), (94, 333, 334), (251, 491, 489), (95, 335, 333), (249, 490, 491), (198, 199, 438), (95, 93, 334), (43, 282, 283), (200, 440, 438), (44, 284, 282), (200, 198, 439), (147, 148, 387), (44, 42, 283), (148, 149, 389), (252, 253, 492), (147, 388, 389), (97, 336, 337), (254, 494, 492), (98, 338, 336), (252, 493, 494), (201, 202, 441), (98, 96, 337), (46, 285, 286), (202, 203, 443), (47, 287, 285), (201, 442, 443), (150, 151, 390), (47, 45, 286), (151, 152, 392), (256, 495, 496), (152, 150, 391), (100, 339, 340), (256, 257, 497), (101, 341, 339), (255, 496, 497), (205, 444, 445), (101, 99, 340), (49, 288, 289), (205, 206, 446), (50, 290, 288), (204, 445, 446), (153, 154, 393), (50, 48, 289), (155, 395, 393), (259, 498, 499), (153, 394, 395), (103, 342, 343), (259, 260, 500), (103, 104, 344), (258, 499, 500), (207, 208, 447), (102, 343, 344), (52, 291, 292), (209, 449, 447), (52, 53, 293), (209, 207, 448), (156, 157, 396), (53, 51, 292)])
me_concave_icosphere.polygons.foreach_set('material_index', [1, 1, 1, 1, 1, 1, 1, 1, 1, 1, 1, 1, 1, 1, 1, 1, 1, 1, 1, 1, 1, 1, 1, 1, 1, 1, 1, 1, 1, 1, 1, 1, 1, 1, 1, 1, 1, 1, 1, 1, 1, 1, 1, 1, 1, 1, 1, 1, 1, 1, 1, 1, 1, 1, 1, 1, 1, 1, 1, 1, 1, 1, 1, 1, 1, 1, 1, 1, 1, 1, 1, 1, 1, 1, 1, 1, 1, 1, 1, 1, 0, 0, 0, 0, 0, 0, 0, 0, 0, 0, 0, 0, 0, 0, 0, 0, 0, 0, 0, 0, 0, 0, 0, 0, 0, 0, 0, 0, 0, 0, 0, 0, 0, 0, 0, 0, 0, 0, 0, 0, 0, 0, 0, 0, 0, 0, 0, 0, 0, 0, 0, 0, 0, 0, 0, 0, 0, 0, 0, 0, 0, 0, 0, 0, 0, 0, 0, 0, 0, 0, 0, 0, 0, 0, 0, 0, 0, 0, 0, 0, 0, 0, 0, 0, 0, 0, 0, 0, 0, 0, 0, 0, 0, 0, 0, 0, 0, 0, 0, 0, 0, 0, 0, 0, 0, 0, 0, 0, 0, 0, 0, 0, 0, 0, 0, 0, 0, 0, 0, 0, 0, 0, 0, 0, 0, 0, 0, 0, 0, 0, 0, 0, 0, 0, 0, 0, 0, 0, 0, 0, 0, 0, 0, 0, 0, 0, 0, 0, 0, 0, 0, 0, 0, 0, 0, 0, 0, 0, 0, 0, 0, 0, 0, 0, 0, 0, 0, 0, 0, 0, 0, 0, 0, 0, 0, 0, 0, 0, 0, 0, 0, 0, 0, 0, 0, 0, 0, 0, 0, 0, 0, 0, 0, 0, 0, 0, 0, 0, 0, 0, 0, 0, 0, 0, 0, 0, 0, 0, 0, 0, 0, 0, 0, 0, 0, 0, 0, 0, 0, 0, 0, 0, 0, 0, 0, 0, 0, 0, 0, 0, 0, 0, 0, 0, 0, 0, 0, 0, 0, 0, 0, 0, 0, 0, 0, 0, 0, 0, 0, 0, 0, 0, 0, 0, 0, 0, 0, 0, 0, 0, 0, 0, 0, 0, 0, 0, 0, 0, 0, 0, 0, 0, 0, 0, 0, 0, 0, 0, 0, 0, 0, 0, 0, 0, 0, 0, 0, 0, 0, 0, 0, 0, 0, 0, 0, 0, 0, 0, 0, 0, 0, 0, 0, 0, 0, 0, 0, 0, 0, 0, 0, 0, 0, 0, 0, 0, 0, 0, 0, 0, 0, 0, 0, 0, 0, 0, 0, 0, 0, 0, 0, 0, 0, 0, 0, 0, 0, 0, 0, 0, 0, 0, 0, 0, 0, 0, 0, 0, 0, 0, 0, 0, 0, 0, 0, 0, 0, 0, 0, 0, 0, 0, 0, 0, 0, 0, 0, 0, 0, 0, 0, 0, 0, 0, 0, 0, 0, 0, 0, 0, 0, 0, 0, 0, 0, 0, 0, 0, 0, 0, 0, 0, 0, 0, 0, 0, 0, 0, 0, 0, 0, 0, 0, 0, 0, 0, 0, 0, 0, 0, 0, 0, 0, 0, 0, 0, 0, 0, 0, 0, 0, 0, 0, 0, 0, 0, 0, 0, 0, 0, 0, 0, 0, 0, 0, 0, 0, 0, 0, 0, 0, 0, 0, 0, 0, 0, 0, 0, 0, 0, 0, 0, 0, 0, 0, 0, 0, 0, 0, 0, 0, 0, 0, 0, 0, 0, 0, 0, 0, 0, 0, 0, 0, 0, 0, 0, 0, 0, 0, 0, 0, 0, 0, 0, 0, 0, 0, 0, 0, 0, 0, 0, 0, 0, 0, 0, 0, 0, 0, 0, 0, 0, 0, 0, 0, 0, 0, 0, 0, 0, 0, 0, 0, 0, 0, 0, 0, 0, 0, 0, 0, 0, 0, 0, 0, 0, 0, 0, 0, 0, 0, 0, 0, 0, 0, 0, 0, 0, 0, 0, 0, 0, 0, 0, 0, 0, 0, 0, 0, 0, 0, 0, 0, 0, 0, 0, 0, 0, 0, 0, 1, 1, 1, 1, 1, 1, 1, 1, 1, 1, 1, 1, 1, 1, 1, 1, 1, 1, 1, 1, 1, 1, 1, 1, 1, 1, 1, 1, 1, 1, 1, 1, 1, 1, 1, 1, 1, 1, 1, 1, 1, 1, 1, 1, 1, 1, 1, 1, 1, 1, 1, 1, 1, 1, 1, 1, 1, 1, 1, 1, 1, 1, 1, 1, 1, 1, 1, 1, 1, 1, 1, 1, 1, 1, 1, 1, 1, 1, 1, 1, 1, 1, 1, 1, 1, 1, 1, 1, 1, 1, 1, 1, 1, 1, 1, 1, 1, 1, 1, 1, 1, 1, 1, 1, 1, 1, 1, 1, 1, 1, 1, 1, 1, 1, 1, 1, 1, 1, 1, 1, 1, 1, 1, 1, 1, 1, 1, 1, 1, 1, 1, 1, 1, 1, 1, 1, 1, 1, 1, 1, 1, 1, 1, 1, 1, 1, 1, 1, 1, 1, 1, 1, 1, 1, 1, 1, 1, 1, 1, 1, 0, 0, 0, 0, 0, 0, 0, 0, 0, 0, 0, 0, 0, 0, 0, 0, 0, 0, 0, 0, 0, 0, 0, 0, 0, 0, 0, 0, 0, 0, 0, 0, 0, 0, 0, 0, 0, 0, 0, 0, 0, 0, 0, 0, 0, 0, 0, 0, 0, 0, 0, 0, 0, 0, 0, 0, 0, 0, 0, 0, 0, 0, 0, 0, 0, 0, 0, 0, 0, 0, 0, 0, 0, 0, 0, 0, 0, 0, 0, 0, 0, 0, 0, 0, 0, 0, 0, 0, 0, 0, 0, 0, 0, 0, 0, 0, 0, 0, 0, 0, 0, 0, 0, 0, 0, 0, 0, 0, 0, 0, 0, 0, 0, 0, 0, 0, 0, 0, 0, 0, 0, 0, 0, 0, 0, 0, 0, 0, 0, 0, 0, 0, 0, 0, 0, 0, 0, 0, 0, 0, 0, 0, 0, 0, 0, 0, 0, 0, 0, 0, 0, 0, 0, 0, 0, 0, 0, 0, 0, 0, 0, 0, 0, 0, 0, 0, 0, 0, 0, 0, 0, 0, 0, 0, 0, 0, 0, 0, 0, 0, 0, 0, 0, 0, 0, 0, 0, 0, 0, 0, 0, 0, 0, 0, 0, 0, 0, 0, 0, 0, 0, 0, 0, 0, 0, 0, 0, 0, 0, 0, 0, 0, 0, 0, 0, 0, 0, 0, 0, 0, 0, 0, 0, 0, 0, 0, 0, 0, 0, 0, 0, 0, 0, 0, 0, 0, 0, 0, 0, 0, 0, 0, 0, 0, 0, 0, 0, 0, 0, 0, 0, 0, 0, 0, 0, 0, 0, 0, 0, 0, 0, 0, 0, 0, 0, 0, 0, 0, 0, 0, 0, 0, 0, 0, 0, 0, 0, 0, 0, 0, 0, 0, 0, 0, 0, 0, 0, 0, 0, 0, 0, 0, 0, 0, 0, 0, 0, 0, 0, 0, 0, 0, 0, 0, 0, 0, 0, 0, 0, 0, 0, 0, 0, 0, 0, 0, 0, 0, 0, 0, 0, 0, 0, 0, 0, 0, 0, 0, 0, 0, 0, 0, 0, 0, 0, 0, 0, 0, 0, 0, 0, 0, 0, 0, 0, 0, 0, 0, 0, 0, 0, 0, 0, 0, 0, 0, 0, 0, 0, 0, 0, 0, 0, 0, 0, 0, 0, 0, 0, 0, 0, 0, 0, 0, 0, 0, 0, 0, 0, 0, 0, 0, 0, 0, 0, 0, 0, 0, 0, 0, 0, 0, 0, 0, 0, 0, 0, 0, 0, 0])
me_concave_icosphere.materials.append(mat_material_001)
me_concave_icosphere.materials.append(mat_material_002)
me_concave_icosphere.use_remesh_preserve_volume = False
me_concave_icosphere.use_remesh_preserve_attributes = False
me_concave_icosphere.use_mirror_vertex_groups = False
me_concave_icosphere.update()

# ---- objects
ob_concave_icosphere = bpy.data.objects.new('Concave icosphere', me_concave_icosphere)

# ---- transforms, parenting, visibility, modifiers, constraints
ob_concave_icosphere.location = (0.0, 0.0, 0.0)
ob_concave_icosphere.lineart.crease_threshold = 0.0

# ---- collection membership
col_collection_1.objects.link(ob_concave_icosphere)

# ---- scene / render settings (as saved in the file)
scene.frame_start = 1; scene.frame_end = 250; scene.frame_set(2)
scene.render.engine = 'BLENDER_EEVEE_NEXT'
scene.render.resolution_percentage = 50
scene.render.dither_intensity = 0.0
scene.cycles.use_denoising = False
scene.cycles.samples = 128
scene.cycles.sampling_pattern = 'TABULATED_SOBOL'
scene.cycles.use_adaptive_sampling = False
scene.cycles.use_light_tree = False
scene.cycles.blur_glossy = 0.0
scene.cycles.sample_clamp_indirect = 0.0
scene.view_settings.view_transform = 'Standard'
bpy.context.view_layer.update()

# ---- added for rendering (the .blend has no active camera and no usable light): camera, sun
cam_auto = bpy.data.cameras.new('AutoCamera')
cam_auto.lens = 50.0
cam_auto.sensor_width = 36.0
cam_auto.clip_end = 1000.0
ob_auto_camera = bpy.data.objects.new('AutoCamera', cam_auto)
scene.collection.objects.link(ob_auto_camera)
ob_auto_camera.location = (8.19949, -9.83939, 6.55959)
ob_auto_camera.rotation_euler = (1.09748, -7.21219e-08, 0.694738)
scene.camera = ob_auto_camera
light_auto_sun = bpy.data.lights.new('AutoSun', 'SUN')
light_auto_sun.energy = 3.0
light_auto_sun.angle = 0.0523599
ob_auto_sun = bpy.data.objects.new('AutoSun', light_auto_sun)
scene.collection.objects.link(ob_auto_sun)
ob_auto_sun.rotation_euler = (0.872665, 0.174533, 0.523599)
bpy.context.view_layer.update()
